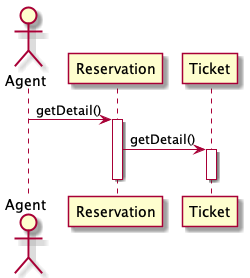

The diagram above was rendered by PlantUML. Its source (embedded in the PNG):
@startuml ViewDetailsOfReservation

Actor Agent

Agent -> Reservation : getDetail()
activate Reservation
Reservation -> Ticket : getDetail()
activate Ticket
deactivate
deactivate

@enduml